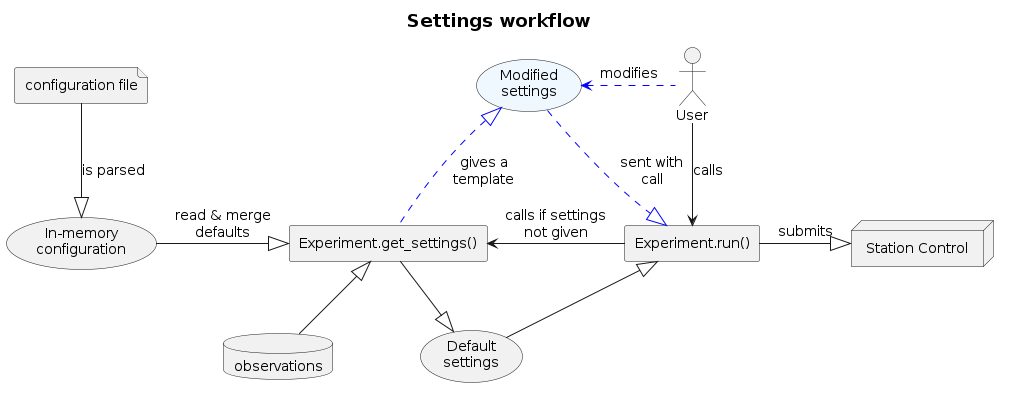

The diagram above was rendered by PlantUML. Its source (embedded in the PNG):
@startuml
title Settings workflow

'skinparam wrapWidth 400
skinparam defaultFontSize 14
skinparam titleFontSize 18
skinparam lineWidth 2

usecase "In-memory\nconfiguration" as config
file "configuration file" as configfile

rectangle "Experiment.get_settings()" as get_settings

rectangle "Experiment.run()" as run
node "Station Control" as station_control

actor User
usecase "Modified\nsettings" as modified #aliceblue
usecase "Default\nsettings" as defaults

database observations


configfile --|> config: "is parsed"
config -|> get_settings: "read & merge\ndefaults"
get_settings --|> defaults
run <|-- defaults

get_settings <- run: "calls if settings\nnot given"
get_settings <|-- observations
config -[hidden]- observations

modified <. User #blue : modifies
modified .|> run #blue: "sent with\ncall"
modified <|.. get_settings #blue: "gives a\ntemplate"

User --> run: calls
run -|>  station_control: submits


@enduml